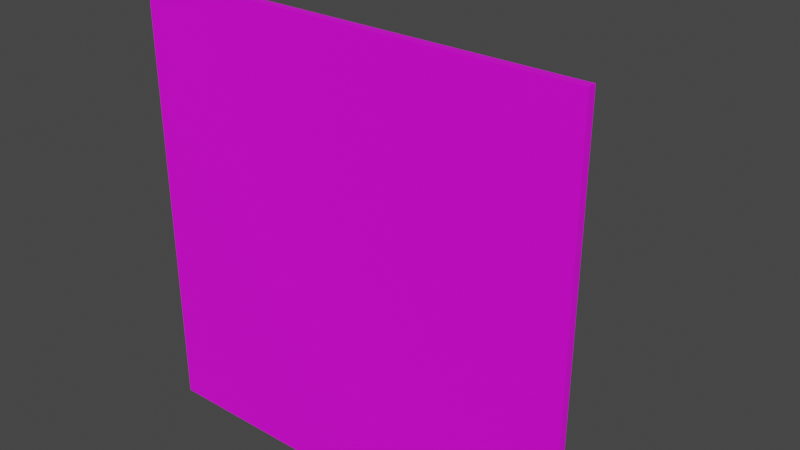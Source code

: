 # Source: fixtures_doors_fences_01_75.blend  (saved by Blender 4.0.35; exported with 4.5.12 LTS)
import bpy
from mathutils import Matrix  # noqa: F401  (used for matrix-valued properties, if any)

bpy.ops.wm.read_factory_settings(use_empty=True)
scene = bpy.context.scene
scene.name = 'Scene'

# ---- collections
col_collection = bpy.data.collections.new('Collection'); scene.collection.children.link(col_collection)

# ---- images (referenced by path relative to the original .blend; pixels are not part of the script)
import os
ASSET_DIR = os.environ.get("B2B_ASSET_DIR", "")  # directory of the original .blend (textures are referenced by path, not embedded)
HERE = os.path.dirname(os.path.abspath(__file__))  # packed textures are extracted next to this script under _unpacked/

def load_image(name, relpath, width, height, colorspace="sRGB"):
    """Load a texture the original file referenced (path relative to the .blend, or extracted next to this script)."""
    p = next((c for c in (os.path.join(HERE, relpath), os.path.join(ASSET_DIR, relpath)) if relpath and os.path.exists(c)), "")
    if p:
        img = bpy.data.images.load(p, check_existing=True)
        img.name = name
    else:  # same state as the original file: an image datablock whose file is absent (Cycles renders it pink)
        img = bpy.data.images.new(name, width, height)
        img.source = "FILE"
        img.filepath = "//" + (relpath or name)
    img.colorspace_settings.name = colorspace
    return img
img_models_fixtures_doors_fences_01_png = load_image('MODELS_fixtures_doors_fences_01.png', 'MODELS_fixtures_doors_fences_01.png', 1024, 1024, 'sRGB')

# ---- materials (node trees are filled in below, after node groups)
mat_material = bpy.data.materials.new('Material')
mat_material.alpha_threshold = 0.0
mat_material.use_transparent_shadow = False
mat_material.roughness = 0.5
mat_material.line_color = (0.0, 0.0, 0.0, 1.0)

# ---- material node trees
mat_material.use_nodes = True; mat_material.node_tree.nodes.clear()
_N = mat_material.node_tree.nodes; _L = mat_material.node_tree.links
n0 = _N.new('ShaderNodeOutputMaterial'); n0.name = 'Material Output'; n0.location = (300, 300)
n1 = _N.new('ShaderNodeBsdfPrincipled'); n1.name = 'Principled BSDF'; n1.location = (10, 300)
n1.distribution = 'GGX'
n1.subsurface_method = 'RANDOM_WALK_SKIN'
n1.inputs[3].default_value = 1.45
n1.inputs[27].default_value = (0.0, 0.0, 0.0, 1.0)
n1.inputs[28].default_value = 1.0
n2 = _N.new('ShaderNodeTexImage'); n2.name = 'Image Texture'; n2.location = (-413, 192)
n2.image = img_models_fixtures_doors_fences_01_png
_L.new(n1.outputs[0], n0.inputs[0])
_L.new(n2.outputs[0], n1.inputs[0])
n0.is_active_output = True

# ---- world
world_world = bpy.data.worlds.new('World'); scene.world = world_world
world_world.use_nodes = True; world_world.node_tree.nodes.clear()
_N = world_world.node_tree.nodes; _L = world_world.node_tree.links
n0 = _N.new('ShaderNodeOutputWorld'); n0.name = 'World Output'; n0.location = (300, 300)
n1 = _N.new('ShaderNodeBackground'); n1.name = 'Background'; n1.location = (10, 300)
n1.inputs[0].default_value = (0.05088, 0.05088, 0.05088, 1.0)
_L.new(n1.outputs[0], n0.inputs[0])
n0.is_active_output = True
world_world.color = (0.05088, 0.05088, 0.05088)
world_world.use_sun_shadow = False
world_world.sun_shadow_jitter_overblur = 0.0

# ---- meshes
me_door = bpy.data.meshes.new('Door')
me_door.from_pydata([(29.27, 1.062, 3.102), (29.27, 1.062, -0.8303), (29.27, 0.3603, 3.102), (29.27, 0.3603, -0.8303), (0.003458, 1.062, 3.102), (0.003458, 1.062, -0.8303), (0.003458, 0.3603, 3.102), (0.003458, 0.3603, -0.8303)], [], [(0, 4, 6, 2), (3, 2, 6, 7), (7, 6, 4, 5), (5, 1, 3, 7), (1, 0, 2, 3), (5, 4, 0, 1)])
_uv = me_door.uv_layers.new(name='UVMap')
_uv.uv.foreach_set('vector', [0.6562, 0.5352, 0.6562, 0.3945, 0.6582, 0.3945, 0.6592, 0.5352, 0.6553, 0.4473, 0.6553, 0.5918, 0.5361, 0.5332, 0.5361, 0.3877, 0.6592, 0.3955, 0.6592, 0.5361, 0.6562, 0.5361, 0.6562, 0.3955, 0.6748, 0.5508, 0.6748, 0.5947, 0.668, 0.5947, 0.668, 0.5508, 0.7822, 0.3213, 0.7822, 0.3145, 0.7891, 0.3145, 0.7891, 0.3213, 0.5361, 0.3877, 0.5361, 0.5332, 0.6553, 0.5918, 0.6553, 0.4473])
me_door.materials.append(mat_material)
me_door.use_mirror_vertex_groups = False
me_door.update()
arm_armature = bpy.data.armatures.new('Armature')  # bones are not reproduced

# ---- objects
ob_post = bpy.data.objects.new('Post', me_door)
ob_dummy01 = bpy.data.objects.new('Dummy01', arm_armature)

# ---- transforms, parenting, visibility, modifiers, constraints
ob_post.parent = ob_dummy01
ob_post.location = (0.0, 0.0, 0.5)
ob_post.scale = (0.065, 0.05, 0.479)
ob_post.lock_rotations_4d = False
ob_post.empty_display_type = 'ARROWS'
ob_post.lineart.crease_threshold = 0.0
_vg = ob_post.vertex_groups.new(name='DoorBone')
_vg.add([0, 1, 2, 3, 4, 5, 6, 7], 1.0, 'REPLACE')
_vg = ob_post.vertex_groups.new(name='PostBone')
_m = ob_post.modifiers.new('Armature', 'ARMATURE')
_m.object = ob_dummy01
ob_dummy01.location = (0.0, 0.0, 0.0)

# ---- collection membership
col_collection.objects.link(ob_post)
col_collection.objects.link(ob_dummy01)

# ---- scene / render settings (as saved in the file)
scene.frame_start = 1; scene.frame_end = 250; scene.frame_set(5)
scene.render.engine = 'BLENDER_EEVEE_NEXT'
scene.cycles.sampling_pattern = 'TABULATED_SOBOL'
scene.view_settings.view_transform = 'Filmic'
bpy.context.view_layer.update()

# ---- added for rendering (the .blend has no active camera and no usable light): camera, sun
cam_auto = bpy.data.cameras.new('AutoCamera')
cam_auto.lens = 50.0
cam_auto.sensor_width = 36.0
cam_auto.clip_end = 1000.0
ob_auto_camera = bpy.data.objects.new('AutoCamera', cam_auto)
scene.collection.objects.link(ob_auto_camera)
ob_auto_camera.location = (3.35491, -2.53713, 3.04024)
ob_auto_camera.rotation_euler = (1.09748, -7.21219e-08, 0.694738)
scene.camera = ob_auto_camera
light_auto_sun = bpy.data.lights.new('AutoSun', 'SUN')
light_auto_sun.energy = 3.0
light_auto_sun.angle = 0.0523599
ob_auto_sun = bpy.data.objects.new('AutoSun', light_auto_sun)
scene.collection.objects.link(ob_auto_sun)
ob_auto_sun.rotation_euler = (0.872665, 0.174533, 0.523599)
bpy.context.view_layer.update()
